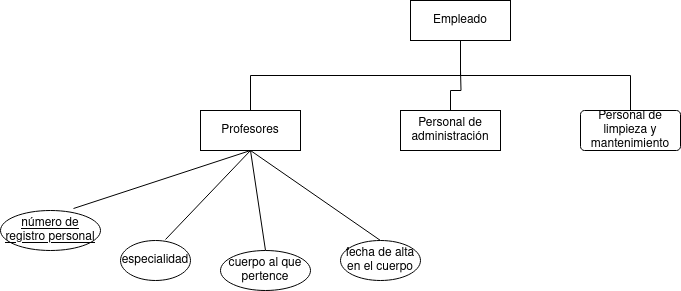

The diagram above was exported from draw.io. Its source (the exported page's mxGraphModel, read from the mxfile embedded in the PNG):
<mxGraphModel dx="2261" dy="795" grid="1" gridSize="10" guides="1" tooltips="1" connect="1" arrows="1" fold="1" page="1" pageScale="1" pageWidth="827" pageHeight="1169" math="0" shadow="0">
  <root>
    <mxCell id="0" />
    <mxCell id="1" parent="0" />
    <mxCell id="y6KblKCfFh8BMnGCc9fc-8" style="edgeStyle=orthogonalEdgeStyle;rounded=0;orthogonalLoop=1;jettySize=auto;html=1;exitX=0.5;exitY=1;exitDx=0;exitDy=0;entryX=0.5;entryY=0;entryDx=0;entryDy=0;endArrow=none;endFill=0;" edge="1" parent="1" source="y6KblKCfFh8BMnGCc9fc-1" target="y6KblKCfFh8BMnGCc9fc-5">
      <mxGeometry relative="1" as="geometry" />
    </mxCell>
    <mxCell id="y6KblKCfFh8BMnGCc9fc-1" value="Empleado" style="whiteSpace=wrap;html=1;align=center;" vertex="1" parent="1">
      <mxGeometry x="350" y="200" width="100" height="40" as="geometry" />
    </mxCell>
    <mxCell id="y6KblKCfFh8BMnGCc9fc-10" style="edgeStyle=orthogonalEdgeStyle;rounded=0;orthogonalLoop=1;jettySize=auto;html=1;exitX=0.5;exitY=0;exitDx=0;exitDy=0;endArrow=none;endFill=0;" edge="1" parent="1" source="y6KblKCfFh8BMnGCc9fc-4">
      <mxGeometry relative="1" as="geometry">
        <mxPoint x="400" y="270" as="targetPoint" />
      </mxGeometry>
    </mxCell>
    <mxCell id="y6KblKCfFh8BMnGCc9fc-4" value="Personal de administración" style="whiteSpace=wrap;html=1;align=center;" vertex="1" parent="1">
      <mxGeometry x="340" y="310" width="100" height="40" as="geometry" />
    </mxCell>
    <mxCell id="y6KblKCfFh8BMnGCc9fc-17" style="rounded=0;orthogonalLoop=1;jettySize=auto;html=1;exitX=0.5;exitY=1;exitDx=0;exitDy=0;entryX=0.5;entryY=0;entryDx=0;entryDy=0;endArrow=none;endFill=0;" edge="1" parent="1" source="y6KblKCfFh8BMnGCc9fc-5" target="y6KblKCfFh8BMnGCc9fc-13">
      <mxGeometry relative="1" as="geometry" />
    </mxCell>
    <mxCell id="y6KblKCfFh8BMnGCc9fc-18" style="rounded=0;orthogonalLoop=1;jettySize=auto;html=1;exitX=0.5;exitY=1;exitDx=0;exitDy=0;entryX=0.5;entryY=0;entryDx=0;entryDy=0;endArrow=none;endFill=0;" edge="1" parent="1" source="y6KblKCfFh8BMnGCc9fc-5" target="y6KblKCfFh8BMnGCc9fc-14">
      <mxGeometry relative="1" as="geometry" />
    </mxCell>
    <mxCell id="y6KblKCfFh8BMnGCc9fc-5" value="Profesores" style="whiteSpace=wrap;html=1;align=center;" vertex="1" parent="1">
      <mxGeometry x="140" y="310" width="100" height="40" as="geometry" />
    </mxCell>
    <mxCell id="y6KblKCfFh8BMnGCc9fc-9" style="edgeStyle=orthogonalEdgeStyle;rounded=0;orthogonalLoop=1;jettySize=auto;html=1;exitX=0.5;exitY=0;exitDx=0;exitDy=0;endArrow=none;endFill=0;" edge="1" parent="1" source="y6KblKCfFh8BMnGCc9fc-7" target="y6KblKCfFh8BMnGCc9fc-1">
      <mxGeometry relative="1" as="geometry" />
    </mxCell>
    <mxCell id="y6KblKCfFh8BMnGCc9fc-7" value="&lt;div&gt;Personal de limpieza y mantenimiento&lt;/div&gt;" style="rounded=1;arcSize=10;whiteSpace=wrap;html=1;align=center;" vertex="1" parent="1">
      <mxGeometry x="520" y="310" width="100" height="40" as="geometry" />
    </mxCell>
    <mxCell id="y6KblKCfFh8BMnGCc9fc-11" value="número de registro personal" style="ellipse;whiteSpace=wrap;html=1;align=center;fontStyle=4;" vertex="1" parent="1">
      <mxGeometry x="-60" y="410" width="100" height="40" as="geometry" />
    </mxCell>
    <mxCell id="y6KblKCfFh8BMnGCc9fc-12" value="especialidad" style="ellipse;whiteSpace=wrap;html=1;align=center;" vertex="1" parent="1">
      <mxGeometry x="60" y="440" width="70" height="40" as="geometry" />
    </mxCell>
    <mxCell id="y6KblKCfFh8BMnGCc9fc-13" value="&lt;div&gt;fecha de alta en el cuerpo&lt;/div&gt;" style="ellipse;whiteSpace=wrap;html=1;align=center;" vertex="1" parent="1">
      <mxGeometry x="280" y="440" width="80" height="40" as="geometry" />
    </mxCell>
    <mxCell id="y6KblKCfFh8BMnGCc9fc-14" value="cuerpo al que pertence" style="ellipse;whiteSpace=wrap;html=1;align=center;" vertex="1" parent="1">
      <mxGeometry x="160" y="450" width="90" height="40" as="geometry" />
    </mxCell>
    <mxCell id="y6KblKCfFh8BMnGCc9fc-15" style="rounded=0;orthogonalLoop=1;jettySize=auto;html=1;exitX=0.5;exitY=1;exitDx=0;exitDy=0;entryX=0.73;entryY=-0.05;entryDx=0;entryDy=0;entryPerimeter=0;endArrow=none;endFill=0;" edge="1" parent="1" source="y6KblKCfFh8BMnGCc9fc-5" target="y6KblKCfFh8BMnGCc9fc-11">
      <mxGeometry relative="1" as="geometry" />
    </mxCell>
    <mxCell id="y6KblKCfFh8BMnGCc9fc-16" style="rounded=0;orthogonalLoop=1;jettySize=auto;html=1;exitX=0.5;exitY=1;exitDx=0;exitDy=0;entryX=0.643;entryY=-0.025;entryDx=0;entryDy=0;entryPerimeter=0;endArrow=none;endFill=0;" edge="1" parent="1" source="y6KblKCfFh8BMnGCc9fc-5" target="y6KblKCfFh8BMnGCc9fc-12">
      <mxGeometry relative="1" as="geometry" />
    </mxCell>
  </root>
</mxGraphModel>